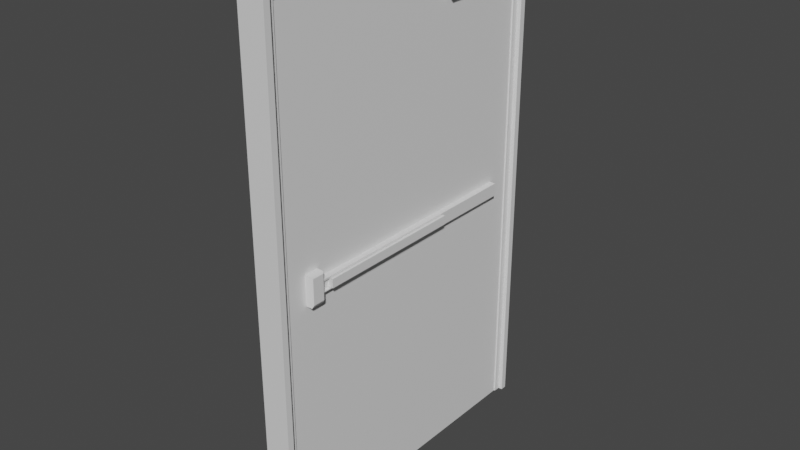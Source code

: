 # Source: metal-door.blend  (saved by Blender 3.1.7; exported with 4.5.12 LTS)
import bpy
from mathutils import Matrix  # noqa: F401  (used for matrix-valued properties, if any)

bpy.ops.wm.read_factory_settings(use_empty=True)
scene = bpy.context.scene
scene.name = 'Scene'

# ---- collections
col_collection = bpy.data.collections.new('Collection'); scene.collection.children.link(col_collection)

# ---- materials (node trees are filled in below, after node groups)
mat_material = bpy.data.materials.new('Material')
mat_material.alpha_threshold = 0.0
mat_material.diffuse_color = (0.8932, 0.658, 0.5345, 1.0)
mat_material.roughness = 0.5
mat_material.metallic = 0.5
mat_material.line_color = (0.0, 0.0, 0.0, 1.0)
mat_material_001 = bpy.data.materials.new('Material.001')

# ---- node groups
ng_auto_smooth = bpy.data.node_groups.new('Auto Smooth', 'GeometryNodeTree')
_s = ng_auto_smooth.interface.new_socket(name='Geometry', in_out='OUTPUT', socket_type='NodeSocketGeometry')
_s = ng_auto_smooth.interface.new_socket(name='Geometry', in_out='INPUT', socket_type='NodeSocketGeometry')
_s = ng_auto_smooth.interface.new_socket(name='Angle', in_out='INPUT', socket_type='NodeSocketFloat')
_s.subtype = 'ANGLE'
_s.min_value = 0.0
_s.max_value = 3.142
ng_auto_smooth.is_modifier = True
_N = ng_auto_smooth.nodes; _L = ng_auto_smooth.links
n0 = _N.new('NodeGroupOutput'); n0.name = 'Group Output'; n0.location = (480, -100)
n1 = _N.new('NodeGroupInput'); n1.name = 'Group Input'; n1.location = (-420, -300)
n2 = _N.new('NodeGroupInput'); n2.name = 'Group Input.001'; n2.location = (-60, -100)
n3 = _N.new('GeometryNodeSetShadeSmooth'); n3.name = 'Set Shade Smooth'; n3.location = (120, -100)
n3.domain = 'EDGE'
n4 = _N.new('GeometryNodeSetShadeSmooth'); n4.name = 'Set Shade Smooth.001'; n4.location = (300, -100)
n5 = _N.new('GeometryNodeInputMeshEdgeAngle'); n5.name = 'Edge Angle'; n5.location = (-420, -220)
n6 = _N.new('GeometryNodeInputEdgeSmooth'); n6.name = 'Is Edge Smooth'; n6.location = (-60, -160)
n7 = _N.new('GeometryNodeInputShadeSmooth'); n7.name = 'Is Face Smooth'; n7.location = (-240, -340)
n8 = _N.new('FunctionNodeBooleanMath'); n8.name = 'Boolean Math'; n8.location = (-60, -220)
n9 = _N.new('FunctionNodeCompare'); n9.name = 'Compare'; n9.location = (-240, -180)
n9.operation = 'LESS_EQUAL'
_L.new(n5.outputs[0], n9.inputs[0])
_L.new(n4.outputs[0], n0.inputs[0])
_L.new(n1.outputs[1], n9.inputs[1])
_L.new(n9.outputs[0], n8.inputs[0])
_L.new(n7.outputs[0], n8.inputs[1])
_L.new(n2.outputs[0], n3.inputs[0])
_L.new(n6.outputs[0], n3.inputs[1])
_L.new(n3.outputs[0], n4.inputs[0])
_L.new(n8.outputs[0], n3.inputs[2])
n0.is_active_output = True

# ---- material node trees
mat_material.use_nodes = True; mat_material.node_tree.nodes.clear()
_N = mat_material.node_tree.nodes; _L = mat_material.node_tree.links
n0 = _N.new('ShaderNodeOutputMaterial'); n0.name = 'Material Output'; n0.location = (300, 300)
n1 = _N.new('ShaderNodeBsdfPrincipled'); n1.name = 'Principled BSDF'; n1.location = (10, 300)
n1.distribution = 'GGX'
n1.subsurface_method = 'RANDOM_WALK_SKIN'
n1.inputs[3].default_value = 1.45
n1.inputs[27].default_value = (0.0, 0.0, 0.0, 1.0)
n1.inputs[28].default_value = 1.0
_L.new(n1.outputs[0], n0.inputs[0])
n0.is_active_output = True
mat_material_001.use_nodes = True; mat_material_001.node_tree.nodes.clear()
_N = mat_material_001.node_tree.nodes; _L = mat_material_001.node_tree.links
n0 = _N.new('ShaderNodeBsdfPrincipled'); n0.name = 'Principled BSDF'; n0.location = (10, 300)
n0.distribution = 'GGX'
n0.subsurface_method = 'RANDOM_WALK_SKIN'
n0.inputs[3].default_value = 1.45
n0.inputs[27].default_value = (0.0, 0.0, 0.0, 1.0)
n0.inputs[28].default_value = 1.0
n1 = _N.new('ShaderNodeOutputMaterial'); n1.name = 'Material Output'; n1.location = (300, 300)
_L.new(n0.outputs[0], n1.inputs[0])
n1.is_active_output = True

# ---- world
world_world = bpy.data.worlds.new('World'); scene.world = world_world
world_world.use_nodes = True; world_world.node_tree.nodes.clear()
_N = world_world.node_tree.nodes; _L = world_world.node_tree.links
n0 = _N.new('ShaderNodeOutputWorld'); n0.name = 'World Output'; n0.location = (300, 300)
n1 = _N.new('ShaderNodeBackground'); n1.name = 'Background'; n1.location = (10, 300)
n1.inputs[0].default_value = (0.05088, 0.05088, 0.05088, 1.0)
_L.new(n1.outputs[0], n0.inputs[0])
n0.is_active_output = True
world_world.color = (0.05088, 0.05088, 0.05088)
world_world.use_sun_shadow = False
world_world.sun_shadow_jitter_overblur = 0.0

# ---- meshes
me_cube_001 = bpy.data.meshes.new('Cube.001')
me_cube_001.from_pydata([(-1.0, -0.962, -0.624), (-1.0, -0.962, 0.962), (-1.0, 0.962, -0.624), (-1.0, 0.962, 0.962), (1.0, -0.962, -0.624), (1.0, -0.962, 0.962), (1.0, 0.962, -0.624), (1.0, 0.962, 0.962), (-1.0, 1.0, -0.624), (-1.0, -1.0, -0.624), (-1.0, -1.0, 1.0), (-1.0, 1.0, 1.0), (1.0, 1.0, 1.0), (1.0, 1.0, -0.624), (1.0, -1.0, -0.624), (1.0, -1.0, 1.0), (-0.6954, 0.9203, -0.624), (-0.6954, -0.9203, -0.624), (-0.6954, -0.9203, 0.9412), (-0.6954, 0.9203, 0.9412), (0.6954, 0.9203, 0.9412), (0.6954, 0.9203, -0.624), (0.6954, -0.9203, -0.624), (0.6954, -0.9203, 0.9412), (-0.6954, 0.962, -0.624), (-0.6954, -0.962, -0.624), (-0.6954, -0.962, 0.962), (-0.6954, 0.962, 0.962), (0.6954, 0.962, 0.962), (0.6954, 0.962, -0.624), (0.6954, -0.962, -0.624), (0.6954, -0.962, 0.962), (-0.6833, 1.0, -0.624), (-0.6689, -1.0, -0.624), (0.6689, 1.0, 1.0), (-0.6689, 1.0, 1.0), (0.6689, -1.0, -0.624), (0.6689, -1.0, 1.0), (-0.6689, -1.0, 1.0), (0.6833, 1.0, -0.624)], [], [(12, 34, 37, 15), (5, 4, 30, 31), (39, 32, 35, 34), (33, 38, 10, 9), (1, 0, 9, 10), (3, 1, 10, 11), (2, 3, 11, 8), (7, 6, 13, 12), (5, 7, 12, 15), (4, 5, 15, 14), (3, 2, 24, 27), (0, 1, 26, 25), (7, 5, 31, 28), (6, 7, 28, 29), (1, 3, 27, 26), (18, 17, 25, 26), (19, 18, 26, 27), (16, 19, 27, 24), (20, 21, 29, 28), (23, 20, 28, 31), (22, 23, 31, 30), (36, 37, 38, 33), (14, 15, 37, 36), (34, 35, 38, 37), (35, 11, 10, 38), (0, 25, 33, 9), (14, 36, 30, 4), (33, 25, 30, 36), (22, 30, 25, 17), (35, 32, 8, 11), (39, 34, 12, 13), (39, 13, 6, 29), (24, 2, 8, 32), (24, 32, 39, 29), (29, 21, 16, 24), (21, 20, 19, 16), (20, 23, 18, 19), (23, 22, 17, 18)])
_uv = me_cube_001.uv_layers.new(name='UVMap')
_uv.uv.foreach_set('vector', [0.625, 0.5, 0.7083, 0.5, 0.7083, 0.75, 0.625, 0.75, 0.6192, 0.7453, 0.3808, 0.7453, 0.3808, 0.7453, 0.6192, 0.7453, 0.0, 0.0, 0.0, 0.0, 0.7917, 0.5, 0.7083, 0.5, 0.375, 0.9167, 0.625, 0.9167, 0.625, 1.0, 0.375, 1.0, 0.6192, 0.004746, 0.3808, 0.004746, 0.375, 0.0, 0.625, 0.0, 0.6192, 0.2453, 0.6192, 0.004746, 0.625, 0.0, 0.625, 0.25, 0.3808, 0.2453, 0.6192, 0.2453, 0.625, 0.25, 0.375, 0.25, 0.6192, 0.5047, 0.3808, 0.5047, 0.375, 0.5, 0.625, 0.5, 0.6192, 0.7453, 0.6192, 0.5047, 0.625, 0.5, 0.625, 0.75, 0.3808, 0.7453, 0.6192, 0.7453, 0.625, 0.75, 0.375, 0.75, 0.6192, 0.2453, 0.3808, 0.2453, 0.3808, 0.2453, 0.6192, 0.2453, 0.3808, 0.004746, 0.6192, 0.004746, 0.6192, 0.004746, 0.3808, 0.004746, 0.6192, 0.5047, 0.6192, 0.7453, 0.6192, 0.7453, 0.6192, 0.5047, 0.3808, 0.5047, 0.6192, 0.5047, 0.6192, 0.5047, 0.3808, 0.5047, 0.6192, 0.004746, 0.6192, 0.2453, 0.6192, 0.2453, 0.6192, 0.004746, 0.6128, 0.009964, 0.3872, 0.009964, 0.3808, 0.004746, 0.6192, 0.004746, 0.6128, 0.24, 0.6128, 0.009964, 0.6192, 0.004746, 0.6192, 0.2453, 0.3872, 0.24, 0.6128, 0.24, 0.6192, 0.2453, 0.3808, 0.2453, 0.6128, 0.51, 0.3872, 0.51, 0.3808, 0.5047, 0.6192, 0.5047, 0.6128, 0.74, 0.6128, 0.51, 0.6192, 0.5047, 0.6192, 0.7453, 0.3872, 0.74, 0.6128, 0.74, 0.6192, 0.7453, 0.3808, 0.7453, 0.375, 0.8333, 0.625, 0.8333, 0.625, 0.9167, 0.375, 0.9167, 0.375, 0.75, 0.625, 0.75, 0.625, 0.8333, 0.375, 0.8333, 0.7083, 0.5, 0.7917, 0.5, 0.7917, 0.75, 0.7083, 0.75, 0.7917, 0.5, 0.875, 0.5, 0.875, 0.75, 0.7917, 0.75, 0.3808, 0.004746, 0.3808, 0.004746, 0.375, 0.9167, 0.375, 1.0, 0.375, 0.75, 0.375, 0.8333, 0.3808, 0.7453, 0.3808, 0.7453, 0.375, 0.9167, 0.3808, 0.004746, 0.3808, 0.7453, 0.375, 0.8333, 0.3872, 0.74, 0.3808, 0.7453, 0.3808, 0.004746, 0.3872, 0.009964, 0.7917, 0.5, 0.0, 0.0, 0.375, 0.25, 0.625, 0.25, 0.0, 0.0, 0.7083, 0.5, 0.625, 0.5, 0.375, 0.5, 0.0, 0.0, 0.375, 0.5, 0.3808, 0.5047, 0.3808, 0.5047, 0.3808, 0.2453, 0.3808, 0.2453, 0.375, 0.25, 0.0, 0.0, 0.3808, 0.2453, 0.0, 0.0, 0.0, 0.0, 0.3808, 0.5047, 0.3808, 0.5047, 0.3872, 0.51, 0.3872, 0.24, 0.3808, 0.2453, 0.3872, 0.51, 0.6128, 0.51, 0.6128, 0.24, 0.3872, 0.24, 0.6128, 0.51, 0.6128, 0.74, 0.6128, 0.009964, 0.6128, 0.24, 0.6128, 0.74, 0.3872, 0.74, 0.3872, 0.009964, 0.6128, 0.009964])
me_cube_001.materials.append(mat_material)
me_cube_001.update()
me_cube_002 = bpy.data.meshes.new('Cube.002')
me_cube_002.from_pydata([(-0.5946, -0.01207, -0.8434), (-0.5946, -1.862, -0.8434), (-0.5946, -1.862, 0.7219), (-0.5946, -0.01207, 0.7219), (-0.5946, -0.1651, 0.6669), (-0.5946, -0.1651, 0.5917), (-0.5946, -0.6014, 0.5917), (-0.5946, -0.6014, 0.6669), (-1.045, -0.1651, 0.6669), (-1.045, -0.1651, 0.5917), (-1.045, -0.6014, 0.5917), (-1.045, -0.6014, 0.6669), (-0.5946, -0.1548, -0.03242), (-0.5946, -0.1548, -0.07312), (-0.5946, -1.635, -0.07312), (-0.5946, -1.635, -0.03442), (-1.027, -0.1548, -0.03242), (-1.027, -0.1548, -0.07312), (-1.027, -1.635, -0.07312), (-1.027, -1.635, -0.03442), (-0.5946, -0.6453, -0.07312), (-0.5946, -0.6453, -0.03308), (-1.027, -0.6453, -0.07312), (-1.027, -0.6453, -0.03308), (-0.5946, -0.1548, -0.03802), (-0.5946, -0.1548, -0.06649), (-0.5946, -1.635, -0.06789), (-0.5946, -1.635, -0.04082), (-1.027, -0.1548, -0.03802), (-1.027, -0.1548, -0.06649), (-1.027, -0.6453, -0.06696), (-1.027, -0.6453, -0.03894), (-0.5946, -0.6607, -0.07312), (-1.027, -0.6607, -0.07312), (-0.5946, -0.6607, -0.0331), (-1.027, -0.6607, -0.0331), (-1.027, -0.6607, -0.06697), (-1.027, -0.6607, -0.03897), (-0.5946, -1.635, -0.03986), (-1.027, -1.635, -0.03986), (-1.027, -0.6453, -0.03807), (-0.5946, -0.1548, -0.03718), (-1.027, -0.1548, -0.03718), (-1.027, -0.6607, -0.03809), (-0.5946, -0.1548, -0.0698), (-1.027, -0.1548, -0.0698), (-0.5946, -1.635, -0.0705), (-1.027, -1.635, -0.0705), (-1.027, -0.6453, -0.07004), (-1.027, -0.6607, -0.07004), (-0.5946, -1.583, -0.07312), (-1.027, -1.583, -0.07312), (-0.5946, -1.583, -0.03435), (-1.027, -1.583, -0.03435), (-1.027, -1.583, -0.06784), (-1.027, -1.583, -0.04072), (-1.027, -1.583, -0.03976), (-1.027, -1.583, -0.07048), (-1.229, -1.583, -0.06784), (-1.229, -0.6607, -0.06697), (-1.229, -1.583, -0.04072), (-1.229, -0.6607, -0.03897), (-0.8257, -1.635, -0.0705), (-0.8286, -1.635, -0.06789), (-0.8286, -1.635, -0.04082), (-0.8286, -1.583, -0.06784), (-0.8286, -0.6607, -0.06697), (-0.8286, -1.583, -0.04072), (-0.8286, -0.6607, -0.03897), (-0.8286, -0.6607, -0.07004), (-0.8257, -1.635, -0.03986), (-0.8286, -0.6607, -0.03809), (-0.8286, -1.583, -0.03976), (-0.8286, -1.583, -0.07048), (-0.8227, -0.1548, -0.03242), (-0.8227, -1.635, -0.03442), (-0.8227, -1.635, -0.07312), (-0.8227, -0.1548, -0.07312), (-0.8227, -0.6453, -0.07312), (-0.8227, -0.6453, -0.03308), (-0.8227, -0.1548, -0.03802), (-0.8227, -0.1548, -0.06649), (-0.8227, -0.6607, -0.0331), (-0.8227, -0.6607, -0.07312), (-0.8227, -0.1548, -0.03718), (-0.8227, -0.1548, -0.0698), (-0.8227, -1.583, -0.03435), (-0.8227, -1.583, -0.07312), (-0.5946, -1.638, -0.02657), (-0.5946, -1.644, -0.005415), (-0.5946, -1.638, -0.0989), (-0.5946, -1.724, -0.09905), (-0.5946, -1.726, -0.005136), (-0.5946, -1.638, -0.005437), (-1.166, -1.643, -0.02038), (-1.059, -1.638, -0.02657), (-1.059, -1.644, -0.005415), (-1.166, -1.646, -0.01159), (-1.059, -1.638, -0.0989), (-1.166, -1.643, -0.08971), (-1.059, -1.724, -0.09905), (-1.166, -1.716, -0.08984), (-1.166, -1.717, -0.01135), (-1.059, -1.726, -0.005136), (-1.166, -1.643, -0.0116), (-1.059, -1.638, -0.005437), (0.5946, -0.01207, -0.8434), (0.5946, -1.862, -0.8434), (0.5946, -1.862, 0.7219), (0.5946, -0.01207, 0.7219), (0.5946, -0.164, 0.666), (0.5946, -0.1661, 0.5912), (0.5946, -0.6046, 0.5923), (0.5946, -0.5983, 0.6679), (1.045, -0.164, 0.666), (1.045, -0.1661, 0.5912), (1.045, -0.6046, 0.5923), (1.045, -0.5983, 0.6679), (0.5946, -0.1548, -0.03242), (0.5946, -0.1548, -0.07312), (0.5946, -1.635, -0.07312), (0.5946, -1.635, -0.03442), (1.027, -0.1548, -0.03242), (1.027, -0.1548, -0.07312), (1.027, -1.635, -0.07312), (1.027, -1.635, -0.03442), (0.5946, -0.6453, -0.07312), (0.5946, -0.6453, -0.03308), (1.027, -0.6453, -0.07312), (1.027, -0.6453, -0.03308), (0.5946, -0.1548, -0.03802), (0.5946, -0.1548, -0.06649), (0.5946, -1.635, -0.06789), (0.5946, -1.635, -0.04082), (1.027, -0.1548, -0.03802), (1.027, -0.1548, -0.06649), (1.027, -0.6453, -0.06696), (1.027, -0.6453, -0.03894), (0.5946, -0.6607, -0.07312), (1.027, -0.6607, -0.07312), (0.5946, -0.6607, -0.0331), (1.027, -0.6607, -0.0331), (1.027, -0.6607, -0.06697), (1.027, -0.6607, -0.03897), (0.5946, -1.635, -0.03986), (1.027, -1.635, -0.03986), (1.027, -0.6453, -0.03807), (0.5946, -0.1548, -0.03718), (1.027, -0.1548, -0.03718), (1.027, -0.6607, -0.03809), (0.5946, -0.1548, -0.0698), (1.027, -0.1548, -0.0698), (0.5946, -1.635, -0.0705), (1.027, -1.635, -0.0705), (1.027, -0.6453, -0.07004), (1.027, -0.6607, -0.07004), (0.5946, -1.583, -0.07312), (1.027, -1.583, -0.07312), (0.5946, -1.583, -0.03435), (1.027, -1.583, -0.03435), (1.027, -1.583, -0.06784), (1.027, -1.583, -0.04072), (1.027, -1.583, -0.03976), (1.027, -1.583, -0.07048), (1.229, -1.583, -0.06784), (1.229, -0.6607, -0.06697), (1.229, -1.583, -0.04072), (1.229, -0.6607, -0.03897), (0.8257, -1.635, -0.0705), (0.8286, -1.635, -0.06789), (0.8286, -1.635, -0.04082), (0.8286, -1.583, -0.06784), (0.8286, -0.6607, -0.06697), (0.8286, -1.583, -0.04072), (0.8286, -0.6607, -0.03897), (0.8286, -0.6607, -0.07004), (0.8257, -1.635, -0.03986), (0.8286, -0.6607, -0.03809), (0.8286, -1.583, -0.03976), (0.8286, -1.583, -0.07048), (0.8227, -0.1548, -0.03242), (0.8227, -1.635, -0.03442), (0.8227, -1.635, -0.07312), (0.8227, -0.1548, -0.07312), (0.8227, -0.6453, -0.07312), (0.8227, -0.6453, -0.03308), (0.8227, -0.1548, -0.03802), (0.8227, -0.1548, -0.06649), (0.8227, -0.6607, -0.0331), (0.8227, -0.6607, -0.07312), (0.8227, -0.1548, -0.03718), (0.8227, -0.1548, -0.0698), (0.8227, -1.583, -0.03435), (0.8227, -1.583, -0.07312), (0.5946, -1.638, -0.02657), (0.5946, -1.644, -0.005415), (0.5946, -1.638, -0.0989), (0.5946, -1.724, -0.09905), (0.5946, -1.726, -0.005136), (0.5946, -1.638, -0.005437), (1.166, -1.643, -0.02038), (1.059, -1.638, -0.02657), (1.059, -1.644, -0.005415), (1.166, -1.646, -0.01159), (1.059, -1.638, -0.0989), (1.166, -1.643, -0.08971), (1.059, -1.724, -0.09905), (1.166, -1.716, -0.08984), (1.166, -1.717, -0.01135), (1.059, -1.726, -0.005136), (1.166, -1.643, -0.0116), (1.059, -1.638, -0.005437), (4.453e-07, 0.01689, 0.4263), (4.453e-07, 0.01689, 0.4747), (0.2323, 0.01069, 0.4263), (0.2323, 0.01069, 0.4747), (0.3759, -0.005533, 0.4263), (0.3759, -0.005533, 0.4747), (0.3759, -0.02559, 0.4263), (0.3759, -0.02559, 0.4747), (0.2323, -0.04181, 0.4263), (0.2323, -0.04181, 0.4747), (4.453e-07, -0.04801, 0.4263), (4.453e-07, -0.04801, 0.4747), (-0.2323, -0.04181, 0.4263), (-0.2323, -0.04181, 0.4747), (-0.3759, -0.02559, 0.4263), (-0.3759, -0.02559, 0.4747), (-0.3759, -0.005533, 0.4263), (-0.3759, -0.005533, 0.4747), (-0.2323, 0.01069, 0.4263), (-0.2323, 0.01069, 0.4747), (4.453e-07, 0.0316, 0.4263), (0.3376, 0.02259, 0.4263), (0.3376, 0.02259, 0.4747), (4.453e-07, 0.0316, 0.4747), (0.5463, -0.0009883, 0.4263), (0.5463, -0.0009883, 0.4747), (0.5463, -0.03013, 0.4263), (0.5463, -0.03013, 0.4747), (0.3376, -0.05371, 0.4263), (0.3376, -0.05371, 0.4747), (4.453e-07, -0.06272, 0.4263), (4.453e-07, -0.06272, 0.4747), (-0.3376, -0.05371, 0.4263), (-0.3376, -0.05371, 0.4747), (-0.5463, -0.03013, 0.4263), (-0.5463, -0.03013, 0.4747), (-0.5463, -0.0009883, 0.4263), (-0.5463, -0.0009883, 0.4747), (-0.3376, 0.02259, 0.4263), (-0.3376, 0.02259, 0.4747), (4.453e-07, 0.01689, 0.3985), (0.2323, 0.01069, 0.3985), (0.2323, 0.01069, 0.5025), (4.453e-07, 0.01689, 0.5025), (0.3759, -0.005533, 0.3985), (0.3759, -0.005533, 0.5025), (0.3759, -0.02559, 0.3985), (0.3759, -0.02559, 0.5025), (0.2323, -0.04181, 0.3985), (0.2323, -0.04181, 0.5025), (4.453e-07, -0.04801, 0.3985), (4.453e-07, -0.04801, 0.5025), (-0.2323, -0.04181, 0.3985), (-0.2323, -0.04181, 0.5025), (-0.3759, -0.02559, 0.3985), (-0.3759, -0.02559, 0.5025), (-0.3759, -0.005533, 0.3985), (-0.3759, -0.005533, 0.5025), (-0.2323, 0.01069, 0.3985), (-0.2323, 0.01069, 0.5025), (4.453e-07, 0.01689, -0.4263), (4.453e-07, 0.01689, -0.4747), (0.2323, 0.01069, -0.4263), (0.2323, 0.01069, -0.4747), (0.3759, -0.005533, -0.4263), (0.3759, -0.005533, -0.4747), (0.3759, -0.02559, -0.4263), (0.3759, -0.02559, -0.4747), (0.2323, -0.04181, -0.4263), (0.2323, -0.04181, -0.4747), (4.453e-07, -0.04801, -0.4263), (4.453e-07, -0.04801, -0.4747), (-0.2323, -0.04181, -0.4263), (-0.2323, -0.04181, -0.4747), (-0.3759, -0.02559, -0.4263), (-0.3759, -0.02559, -0.4747), (-0.3759, -0.005533, -0.4263), (-0.3759, -0.005533, -0.4747), (-0.2323, 0.01069, -0.4263), (-0.2323, 0.01069, -0.4747), (4.453e-07, 0.0316, -0.4263), (0.3376, 0.02259, -0.4263), (0.3376, 0.02259, -0.4747), (4.453e-07, 0.0316, -0.4747), (0.5463, -0.0009883, -0.4263), (0.5463, -0.0009883, -0.4747), (0.5463, -0.03013, -0.4263), (0.5463, -0.03013, -0.4747), (0.3376, -0.05371, -0.4263), (0.3376, -0.05371, -0.4747), (4.453e-07, -0.06272, -0.4263), (4.453e-07, -0.06272, -0.4747), (-0.3376, -0.05371, -0.4263), (-0.3376, -0.05371, -0.4747), (-0.5463, -0.03013, -0.4263), (-0.5463, -0.03013, -0.4747), (-0.5463, -0.0009883, -0.4263), (-0.5463, -0.0009883, -0.4747), (-0.3376, 0.02259, -0.4263), (-0.3376, 0.02259, -0.4747), (4.453e-07, 0.01689, -0.3985), (0.2323, 0.01069, -0.3985), (0.2323, 0.01069, -0.5025), (4.453e-07, 0.01689, -0.5025), (0.3759, -0.005533, -0.3985), (0.3759, -0.005533, -0.5025), (0.3759, -0.02559, -0.3985), (0.3759, -0.02559, -0.5025), (0.2323, -0.04181, -0.3985), (0.2323, -0.04181, -0.5025), (4.453e-07, -0.04801, -0.3985), (4.453e-07, -0.04801, -0.5025), (-0.2323, -0.04181, -0.3985), (-0.2323, -0.04181, -0.5025), (-0.3759, -0.02559, -0.3985), (-0.3759, -0.02559, -0.5025), (-0.3759, -0.005533, -0.3985), (-0.3759, -0.005533, -0.5025), (-0.2323, 0.01069, -0.3985), (-0.2323, 0.01069, -0.5025)], [], [(3, 12, 21, 34, 52, 15, 88, 93, 89, 2, 6, 5, 4), (8, 9, 10, 11), (5, 6, 10, 9), (7, 6, 2, 3, 4), (6, 7, 11, 10), (4, 5, 9, 8), (7, 4, 8, 11), (44, 46, 14, 50, 32, 20, 13), (79, 74, 16, 23), (56, 39, 19, 53), (87, 76, 18, 51), (70, 75, 19, 39), (85, 77, 17, 45), (77, 78, 22, 17), (42, 40, 23, 16), (82, 79, 23, 35), (45, 48, 30, 29), (29, 30, 31, 28), (84, 80, 28, 42), (80, 81, 29, 28), (54, 36, 66, 65), (41, 38, 27, 24), (24, 27, 26, 25), (30, 36, 37, 31), (48, 49, 36, 30), (86, 82, 35, 53), (78, 83, 33, 22), (40, 43, 35, 23), (31, 37, 43, 40), (2, 89, 92, 91, 90, 88, 15, 38, 41, 12, 3, 0, 1), (74, 84, 42, 16), (28, 31, 40, 42), (36, 49, 69, 66), (22, 33, 49, 48), (51, 18, 47, 57), (76, 62, 47, 18), (17, 22, 48, 45), (81, 85, 45, 29), (25, 26, 46, 44), (33, 51, 57, 49), (39, 56, 72, 70), (75, 86, 53, 19), (37, 36, 59, 61), (83, 87, 51, 33), (43, 56, 53, 35), (59, 58, 60, 61), (36, 54, 58, 59), (54, 55, 60, 58), (55, 37, 61, 60), (73, 62, 63, 65), (65, 63, 64, 67), (67, 64, 70, 72), (68, 67, 72, 71), (69, 73, 65, 66), (57, 47, 62, 73), (37, 55, 67, 68), (56, 43, 71, 72), (55, 54, 65, 67), (43, 37, 68, 71), (49, 57, 73, 69), (32, 50, 87, 83), (15, 52, 86, 75), (25, 44, 85, 81), (14, 46, 62, 76), (12, 41, 84, 74), (20, 32, 83, 78), (52, 34, 82, 86), (24, 25, 81, 80), (41, 24, 80, 84), (34, 21, 79, 82), (13, 20, 78, 77), (44, 13, 77, 85), (38, 15, 75, 70), (50, 14, 76, 87), (21, 12, 74, 79), (70, 64, 27, 38), (64, 63, 26, 27), (26, 63, 62, 46), (93, 88, 95, 105), (92, 89, 96, 103), (94, 99, 101, 102, 97), (90, 91, 100, 98), (89, 93, 105, 96), (91, 92, 103, 100), (88, 90, 98, 95), (95, 98, 99, 94), (98, 100, 101, 99), (100, 103, 102, 101), (103, 96, 97, 102), (105, 95, 94, 104), (96, 105, 104, 97), (97, 104, 94), (109, 110, 111, 112, 108, 195, 199, 194, 121, 158, 140, 127, 118), (114, 117, 116, 115), (111, 115, 116, 112), (113, 110, 109, 108, 112), (112, 116, 117, 113), (110, 114, 115, 111), (113, 117, 114, 110), (150, 119, 126, 138, 156, 120, 152), (185, 129, 122, 180), (162, 159, 125, 145), (193, 157, 124, 182), (176, 145, 125, 181), (191, 151, 123, 183), (183, 123, 128, 184), (148, 122, 129, 146), (188, 141, 129, 185), (151, 135, 136, 154), (135, 134, 137, 136), (190, 148, 134, 186), (186, 134, 135, 187), (160, 171, 172, 142), (147, 130, 133, 144), (130, 131, 132, 133), (136, 137, 143, 142), (154, 136, 142, 155), (192, 159, 141, 188), (184, 128, 139, 189), (146, 129, 141, 149), (137, 146, 149, 143), (108, 107, 106, 109, 118, 147, 144, 121, 194, 196, 197, 198, 195), (180, 122, 148, 190), (134, 148, 146, 137), (142, 172, 175, 155), (128, 154, 155, 139), (157, 163, 153, 124), (182, 124, 153, 168), (123, 151, 154, 128), (187, 135, 151, 191), (131, 150, 152, 132), (139, 155, 163, 157), (145, 176, 178, 162), (181, 125, 159, 192), (143, 167, 165, 142), (189, 139, 157, 193), (149, 141, 159, 162), (165, 167, 166, 164), (142, 165, 164, 160), (160, 164, 166, 161), (161, 166, 167, 143), (179, 171, 169, 168), (171, 173, 170, 169), (173, 178, 176, 170), (174, 177, 178, 173), (175, 172, 171, 179), (163, 179, 168, 153), (143, 174, 173, 161), (162, 178, 177, 149), (161, 173, 171, 160), (149, 177, 174, 143), (155, 175, 179, 163), (138, 189, 193, 156), (121, 181, 192, 158), (131, 187, 191, 150), (120, 182, 168, 152), (118, 180, 190, 147), (126, 184, 189, 138), (158, 192, 188, 140), (130, 186, 187, 131), (147, 190, 186, 130), (140, 188, 185, 127), (119, 183, 184, 126), (150, 191, 183, 119), (144, 176, 181, 121), (156, 193, 182, 120), (127, 185, 180, 118), (176, 144, 133, 170), (170, 133, 132, 169), (132, 152, 168, 169), (199, 211, 201, 194), (198, 209, 202, 195), (200, 203, 208, 207, 205), (196, 204, 206, 197), (195, 202, 211, 199), (197, 206, 209, 198), (194, 201, 204, 196), (201, 200, 205, 204), (204, 205, 207, 206), (206, 207, 208, 209), (209, 208, 203, 202), (211, 210, 200, 201), (202, 203, 210, 211), (203, 200, 210), (108, 109, 3, 2), (109, 106, 0, 3), (106, 107, 1, 0), (107, 108, 2, 1), (232, 235, 234, 233), (233, 234, 237, 236), (236, 237, 239, 238), (238, 239, 241, 240), (240, 241, 243, 242), (242, 243, 245, 244), (244, 245, 247, 246), (246, 247, 249, 248), (219, 217, 257, 259), (248, 249, 251, 250), (250, 251, 235, 232), (224, 226, 266, 264), (214, 212, 232, 233), (213, 215, 234, 235), (216, 214, 233, 236), (215, 217, 237, 234), (218, 216, 236, 238), (217, 219, 239, 237), (220, 218, 238, 240), (219, 221, 241, 239), (222, 220, 240, 242), (221, 223, 243, 241), (224, 222, 242, 244), (223, 225, 245, 243), (226, 224, 244, 246), (225, 227, 247, 245), (228, 226, 246, 248), (227, 229, 249, 247), (230, 228, 248, 250), (229, 231, 251, 249), (212, 230, 250, 232), (231, 213, 235, 251), (254, 255, 271, 269, 267, 265, 263, 261, 259, 257), (252, 253, 256, 258, 260, 262, 264, 266, 268, 270), (227, 225, 265, 267), (218, 220, 260, 258), (226, 228, 268, 266), (221, 219, 259, 261), (212, 214, 253, 252), (229, 227, 267, 269), (220, 222, 262, 260), (215, 213, 255, 254), (228, 230, 270, 268), (223, 221, 261, 263), (214, 216, 256, 253), (231, 229, 269, 271), (222, 224, 264, 262), (217, 215, 254, 257), (230, 212, 252, 270), (225, 223, 263, 265), (216, 218, 258, 256), (213, 231, 271, 255), (292, 293, 294, 295), (293, 296, 297, 294), (296, 298, 299, 297), (298, 300, 301, 299), (300, 302, 303, 301), (302, 304, 305, 303), (304, 306, 307, 305), (306, 308, 309, 307), (279, 319, 317, 277), (308, 310, 311, 309), (310, 292, 295, 311), (284, 324, 326, 286), (274, 293, 292, 272), (273, 295, 294, 275), (276, 296, 293, 274), (275, 294, 297, 277), (278, 298, 296, 276), (277, 297, 299, 279), (280, 300, 298, 278), (279, 299, 301, 281), (282, 302, 300, 280), (281, 301, 303, 283), (284, 304, 302, 282), (283, 303, 305, 285), (286, 306, 304, 284), (285, 305, 307, 287), (288, 308, 306, 286), (287, 307, 309, 289), (290, 310, 308, 288), (289, 309, 311, 291), (272, 292, 310, 290), (291, 311, 295, 273), (314, 317, 319, 321, 323, 325, 327, 329, 331, 315), (312, 330, 328, 326, 324, 322, 320, 318, 316, 313), (287, 327, 325, 285), (278, 318, 320, 280), (286, 326, 328, 288), (281, 321, 319, 279), (272, 312, 313, 274), (289, 329, 327, 287), (280, 320, 322, 282), (275, 314, 315, 273), (288, 328, 330, 290), (283, 323, 321, 281), (274, 313, 316, 276), (291, 331, 329, 289), (282, 322, 324, 284), (277, 317, 314, 275), (290, 330, 312, 272), (285, 325, 323, 283), (276, 316, 318, 278), (273, 315, 331, 291)])
me_cube_002.polygons.foreach_set('use_smooth', [True] * 292)
me_cube_002.polygons.foreach_set('material_index', [0, 1, 1, 0, 1, 1, 1, 1, 1, 1, 1, 1, 1, 1, 1, 1, 1, 1, 1, 1, 1, 1, 1, 1, 1, 1, 1, 1, 1, 0, 1, 1, 1, 1, 1, 1, 1, 1, 1, 1, 1, 1, 1, 1, 1, 1, 1, 1, 1, 1, 1, 1, 1, 1, 1, 1, 1, 1, 1, 1, 1, 1, 1, 1, 1, 1, 1, 1, 1, 1, 1, 1, 1, 1, 1, 1, 1, 1, 1, 1, 1, 1, 1, 1, 1, 1, 1, 1, 1, 1, 1, 1, 0, 1, 1, 0, 1, 1, 1, 1, 1, 1, 1, 1, 1, 1, 1, 1, 1, 1, 1, 1, 1, 1, 1, 1, 1, 1, 1, 1, 1, 0, 1, 1, 1, 1, 1, 1, 1, 1, 1, 1, 1, 1, 1, 1, 1, 1, 1, 1, 1, 1, 1, 1, 1, 1, 1, 1, 1, 1, 1, 1, 1, 1, 1, 1, 1, 1, 1, 1, 1, 1, 1, 1, 1, 1, 1, 1, 1, 1, 1, 1, 1, 1, 1, 1, 1, 1, 1, 1, 1, 1, 1, 1, 1, 1, 1, 1, 1, 1, 1, 1, 1, 1, 1, 1, 1, 1, 1, 1, 1, 1, 1, 1, 1, 1, 1, 1, 1, 1, 1, 1, 1, 1, 1, 1, 1, 1, 1, 1, 1, 1, 1, 1, 1, 1, 1, 1, 1, 1, 1, 1, 1, 1, 1, 1, 1, 1, 1, 1, 1, 1, 1, 1, 1, 1, 1, 1, 1, 1, 1, 1, 1, 1, 1, 1, 1, 1, 1, 1, 1, 1, 1, 1, 1, 1, 1, 1, 1, 1, 1, 1, 1, 1, 1, 1, 1, 1, 1, 1, 1, 1, 1, 1, 1, 1, 1, 1, 1, 1, 1, 1])
_uv = me_cube_002.uv_layers.new(name='UVMap')
_uv.uv.foreach_set('vector', [0.6128, 0.24, 0.5037, 0.2233, 0.5037, 0.162, 0.5037, 0.1601, 0.5038, 0.04487, 0.5038, 0.03828, 0.5049, 0.03799, 0.508, 0.03799, 0.508, 0.0372, 0.6128, 0.009964, 0.5941, 0.1671, 0.5939, 0.2219, 0.6047, 0.2222, 0.6047, 0.2222, 0.5939, 0.2219, 0.5941, 0.1671, 0.605, 0.1679, 0.5939, 0.2219, 0.5941, 0.1671, 0.5941, 0.1671, 0.5939, 0.2219, 0.605, 0.1679, 0.5941, 0.1671, 0.6128, 0.009964, 0.6128, 0.24, 0.6047, 0.2222, 0.5941, 0.1671, 0.605, 0.1679, 0.605, 0.1679, 0.5941, 0.1671, 0.6047, 0.2222, 0.5939, 0.2219, 0.5939, 0.2219, 0.6047, 0.2222, 0.605, 0.1679, 0.6047, 0.2222, 0.6047, 0.2222, 0.605, 0.1679, 0.4991, 0.223, 0.4991, 0.03828, 0.4982, 0.03828, 0.4982, 0.04486, 0.4982, 0.1598, 0.4982, 0.1618, 0.4982, 0.2229, 0.5037, 0.162, 0.5037, 0.2233, 0.5037, 0.2233, 0.5037, 0.162, 0.5022, 0.04487, 0.5022, 0.03828, 0.5038, 0.03828, 0.5038, 0.04487, 0.4982, 0.04486, 0.4982, 0.03828, 0.4982, 0.03828, 0.4982, 0.04486, 0.5023, 0.03828, 0.5038, 0.03828, 0.5038, 0.03828, 0.5022, 0.03828, 0.4991, 0.223, 0.4982, 0.2229, 0.4982, 0.2229, 0.4991, 0.223, 0.4982, 0.2229, 0.4982, 0.1618, 0.4982, 0.1618, 0.4982, 0.2229, 0.5021, 0.2232, 0.5022, 0.1619, 0.5037, 0.162, 0.5037, 0.2233, 0.5037, 0.1601, 0.5037, 0.162, 0.5037, 0.162, 0.5037, 0.1601, 0.4991, 0.223, 0.4991, 0.1618, 0.5001, 0.1618, 0.5, 0.2231, 0.5, 0.2231, 0.5001, 0.1618, 0.5019, 0.1619, 0.5019, 0.2232, 0.5022, 0.2232, 0.5019, 0.2232, 0.5019, 0.2232, 0.5021, 0.2232, 0.5019, 0.2232, 0.5, 0.2231, 0.5, 0.2231, 0.5019, 0.2232, 0.5001, 0.04486, 0.5001, 0.1599, 0.5001, 0.1599, 0.5001, 0.04486, 0.5023, 0.2232, 0.5023, 0.03828, 0.5019, 0.03828, 0.5019, 0.2232, 0.5019, 0.2232, 0.5019, 0.03828, 0.5001, 0.03828, 0.5, 0.2231, 0.5001, 0.1618, 0.5001, 0.1599, 0.5019, 0.16, 0.5019, 0.1619, 0.4991, 0.1618, 0.4991, 0.1599, 0.5001, 0.1599, 0.5001, 0.1618, 0.5038, 0.04487, 0.5037, 0.1601, 0.5037, 0.1601, 0.5038, 0.04487, 0.4982, 0.1618, 0.4982, 0.1598, 0.4982, 0.1598, 0.4982, 0.1618, 0.5022, 0.1619, 0.5022, 0.16, 0.5037, 0.1601, 0.5037, 0.162, 0.5019, 0.1619, 0.5019, 0.16, 0.5022, 0.16, 0.5022, 0.1619, 0.6128, 0.009964, 0.508, 0.0372, 0.508, 0.02701, 0.4944, 0.02716, 0.4941, 0.03799, 0.5049, 0.03799, 0.5038, 0.03828, 0.5023, 0.03828, 0.5023, 0.2232, 0.5037, 0.2233, 0.6128, 0.24, 0.3872, 0.24, 0.3872, 0.009964, 0.5037, 0.2233, 0.5022, 0.2232, 0.5021, 0.2232, 0.5037, 0.2233, 0.5019, 0.2232, 0.5019, 0.1619, 0.5022, 0.1619, 0.5021, 0.2232, 0.5001, 0.1599, 0.4991, 0.1599, 0.4991, 0.1599, 0.5001, 0.1599, 0.4982, 0.1618, 0.4982, 0.1598, 0.4991, 0.1599, 0.4991, 0.1618, 0.4982, 0.04486, 0.4982, 0.03828, 0.4991, 0.03828, 0.4991, 0.04486, 0.4982, 0.03828, 0.4991, 0.03828, 0.4991, 0.03828, 0.4982, 0.03828, 0.4982, 0.2229, 0.4982, 0.1618, 0.4991, 0.1618, 0.4991, 0.223, 0.5, 0.2231, 0.4991, 0.223, 0.4991, 0.223, 0.5, 0.2231, 0.5, 0.2231, 0.5001, 0.03828, 0.4991, 0.03828, 0.4991, 0.223, 0.4982, 0.1598, 0.4982, 0.04486, 0.4991, 0.04486, 0.4991, 0.1599, 0.5022, 0.03828, 0.5022, 0.04487, 0.5022, 0.04487, 0.5022, 0.03828, 0.5038, 0.03828, 0.5038, 0.04487, 0.5038, 0.04487, 0.5038, 0.03828, 0.5019, 0.16, 0.5001, 0.1599, 0.5001, 0.1599, 0.5019, 0.16, 0.4982, 0.1598, 0.4982, 0.04486, 0.4982, 0.04486, 0.4982, 0.1598, 0.5022, 0.16, 0.5022, 0.04487, 0.5038, 0.04487, 0.5037, 0.1601, 0.5001, 0.1599, 0.5001, 0.04486, 0.5019, 0.04487, 0.5019, 0.16, 0.5001, 0.1599, 0.5001, 0.04486, 0.5001, 0.04486, 0.5001, 0.1599, 0.5001, 0.04486, 0.5019, 0.04487, 0.5019, 0.04487, 0.5001, 0.04486, 0.5019, 0.04487, 0.5019, 0.16, 0.5019, 0.16, 0.5019, 0.04487, 0.4991, 0.04486, 0.4991, 0.03828, 0.5001, 0.03828, 0.5001, 0.04486, 0.5001, 0.04486, 0.5001, 0.03828, 0.5019, 0.03828, 0.5019, 0.04487, 0.5019, 0.04487, 0.5019, 0.03828, 0.5022, 0.03828, 0.5022, 0.04487, 0.5019, 0.16, 0.5019, 0.04487, 0.5022, 0.04487, 0.5022, 0.16, 0.4991, 0.1599, 0.4991, 0.04486, 0.5001, 0.04486, 0.5001, 0.1599, 0.4991, 0.04486, 0.4991, 0.03828, 0.4991, 0.03828, 0.4991, 0.04486, 0.5019, 0.16, 0.5019, 0.04487, 0.5019, 0.04487, 0.5019, 0.16, 0.5022, 0.04487, 0.5022, 0.16, 0.5022, 0.16, 0.5022, 0.04487, 0.5019, 0.04487, 0.5001, 0.04486, 0.5001, 0.04486, 0.5019, 0.04487, 0.5022, 0.16, 0.5019, 0.16, 0.5019, 0.16, 0.5022, 0.16, 0.4991, 0.1599, 0.4991, 0.04486, 0.4991, 0.04486, 0.4991, 0.1599, 0.4982, 0.1598, 0.4982, 0.04486, 0.4982, 0.04486, 0.4982, 0.1598, 0.5038, 0.03828, 0.5038, 0.04487, 0.5038, 0.04487, 0.5038, 0.03828, 0.5, 0.2231, 0.4991, 0.223, 0.4991, 0.223, 0.5, 0.2231, 0.4982, 0.03828, 0.4991, 0.03828, 0.4991, 0.03828, 0.4982, 0.03828, 0.5037, 0.2233, 0.5023, 0.2232, 0.5022, 0.2232, 0.5037, 0.2233, 0.4982, 0.1618, 0.4982, 0.1598, 0.4982, 0.1598, 0.4982, 0.1618, 0.5038, 0.04487, 0.5037, 0.1601, 0.5037, 0.1601, 0.5038, 0.04487, 0.5019, 0.2232, 0.5, 0.2231, 0.5, 0.2231, 0.5019, 0.2232, 0.5023, 0.2232, 0.5019, 0.2232, 0.5019, 0.2232, 0.5022, 0.2232, 0.5037, 0.1601, 0.5037, 0.162, 0.5037, 0.162, 0.5037, 0.1601, 0.4982, 0.2229, 0.4982, 0.1618, 0.4982, 0.1618, 0.4982, 0.2229, 0.4991, 0.223, 0.4982, 0.2229, 0.4982, 0.2229, 0.4991, 0.223, 0.5023, 0.03828, 0.5038, 0.03828, 0.5038, 0.03828, 0.5023, 0.03828, 0.4982, 0.04486, 0.4982, 0.03828, 0.4982, 0.03828, 0.4982, 0.04486, 0.5037, 0.162, 0.5037, 0.2233, 0.5037, 0.2233, 0.5037, 0.162, 0.5022, 0.03828, 0.5019, 0.03828, 0.5019, 0.03828, 0.5023, 0.03828, 0.5019, 0.03828, 0.5001, 0.03828, 0.5001, 0.03828, 0.5019, 0.03828, 0.5001, 0.03828, 0.5001, 0.03828, 0.4991, 0.03828, 0.4991, 0.03828, 0.508, 0.03799, 0.5049, 0.03799, 0.5049, 0.03799, 0.508, 0.03799, 0.508, 0.02701, 0.508, 0.0372, 0.508, 0.0372, 0.508, 0.02701, 0.5062, 0.03767, 0.4945, 0.03767, 0.4948, 0.02747, 0.5077, 0.02734, 0.5076, 0.0373, 0.4941, 0.03799, 0.4944, 0.02716, 0.4944, 0.02716, 0.4941, 0.03799, 0.508, 0.0372, 0.508, 0.03799, 0.508, 0.03799, 0.508, 0.0372, 0.4944, 0.02716, 0.508, 0.02701, 0.508, 0.02701, 0.4944, 0.02716, 0.5049, 0.03799, 0.4941, 0.03799, 0.4941, 0.03799, 0.5049, 0.03799, 0.5049, 0.03799, 0.4941, 0.03799, 0.4945, 0.03767, 0.5062, 0.03767, 0.4941, 0.03799, 0.4944, 0.02716, 0.4948, 0.02747, 0.4945, 0.03767, 0.4944, 0.02716, 0.508, 0.02701, 0.5077, 0.02734, 0.4948, 0.02747, 0.508, 0.02701, 0.508, 0.0372, 0.5076, 0.0373, 0.5077, 0.02734, 0.508, 0.03799, 0.5049, 0.03799, 0.5062, 0.03767, 0.5076, 0.03767, 0.508, 0.0372, 0.508, 0.03799, 0.5076, 0.03767, 0.5076, 0.0373, 0.5076, 0.0373, 0.5076, 0.03767, 0.5062, 0.03767, 0.6128, 0.24, 0.6047, 0.2222, 0.5939, 0.2219, 0.5941, 0.1671, 0.6128, 0.009964, 0.508, 0.0372, 0.508, 0.03799, 0.5049, 0.03799, 0.5038, 0.03828, 0.5038, 0.04487, 0.5037, 0.1601, 0.5037, 0.162, 0.5037, 0.2233, 0.6047, 0.2222, 0.605, 0.1679, 0.5941, 0.1671, 0.5939, 0.2219, 0.5939, 0.2219, 0.5939, 0.2219, 0.5941, 0.1671, 0.5941, 0.1671, 0.605, 0.1679, 0.6047, 0.2222, 0.6128, 0.24, 0.6128, 0.009964, 0.5941, 0.1671, 0.5941, 0.1671, 0.5941, 0.1671, 0.605, 0.1679, 0.605, 0.1679, 0.6047, 0.2222, 0.6047, 0.2222, 0.5939, 0.2219, 0.5939, 0.2219, 0.605, 0.1679, 0.605, 0.1679, 0.6047, 0.2222, 0.6047, 0.2222, 0.4991, 0.223, 0.4982, 0.2229, 0.4982, 0.1618, 0.4982, 0.1598, 0.4982, 0.04486, 0.4982, 0.03828, 0.4991, 0.03828, 0.5037, 0.162, 0.5037, 0.162, 0.5037, 0.2233, 0.5037, 0.2233, 0.5022, 0.04487, 0.5038, 0.04487, 0.5038, 0.03828, 0.5022, 0.03828, 0.4982, 0.04486, 0.4982, 0.04486, 0.4982, 0.03828, 0.4982, 0.03828, 0.5023, 0.03828, 0.5022, 0.03828, 0.5038, 0.03828, 0.5038, 0.03828, 0.4991, 0.223, 0.4991, 0.223, 0.4982, 0.2229, 0.4982, 0.2229, 0.4982, 0.2229, 0.4982, 0.2229, 0.4982, 0.1618, 0.4982, 0.1618, 0.5021, 0.2232, 0.5037, 0.2233, 0.5037, 0.162, 0.5022, 0.1619, 0.5037, 0.1601, 0.5037, 0.1601, 0.5037, 0.162, 0.5037, 0.162, 0.4991, 0.223, 0.5, 0.2231, 0.5001, 0.1618, 0.4991, 0.1618, 0.5, 0.2231, 0.5019, 0.2232, 0.5019, 0.1619, 0.5001, 0.1618, 0.5022, 0.2232, 0.5021, 0.2232, 0.5019, 0.2232, 0.5019, 0.2232, 0.5019, 0.2232, 0.5019, 0.2232, 0.5, 0.2231, 0.5, 0.2231, 0.5001, 0.04486, 0.5001, 0.04486, 0.5001, 0.1599, 0.5001, 0.1599, 0.5023, 0.2232, 0.5019, 0.2232, 0.5019, 0.03828, 0.5023, 0.03828, 0.5019, 0.2232, 0.5, 0.2231, 0.5001, 0.03828, 0.5019, 0.03828, 0.5001, 0.1618, 0.5019, 0.1619, 0.5019, 0.16, 0.5001, 0.1599, 0.4991, 0.1618, 0.5001, 0.1618, 0.5001, 0.1599, 0.4991, 0.1599, 0.5038, 0.04487, 0.5038, 0.04487, 0.5037, 0.1601, 0.5037, 0.1601, 0.4982, 0.1618, 0.4982, 0.1618, 0.4982, 0.1598, 0.4982, 0.1598, 0.5022, 0.1619, 0.5037, 0.162, 0.5037, 0.1601, 0.5022, 0.16, 0.5019, 0.1619, 0.5022, 0.1619, 0.5022, 0.16, 0.5019, 0.16, 0.6128, 0.009964, 0.3872, 0.009964, 0.3872, 0.24, 0.6128, 0.24, 0.5037, 0.2233, 0.5023, 0.2232, 0.5023, 0.03828, 0.5038, 0.03828, 0.5049, 0.03799, 0.4941, 0.03799, 0.4944, 0.02716, 0.508, 0.02701, 0.508, 0.0372, 0.5037, 0.2233, 0.5037, 0.2233, 0.5021, 0.2232, 0.5022, 0.2232, 0.5019, 0.2232, 0.5021, 0.2232, 0.5022, 0.1619, 0.5019, 0.1619, 0.5001, 0.1599, 0.5001, 0.1599, 0.4991, 0.1599, 0.4991, 0.1599, 0.4982, 0.1618, 0.4991, 0.1618, 0.4991, 0.1599, 0.4982, 0.1598, 0.4982, 0.04486, 0.4991, 0.04486, 0.4991, 0.03828, 0.4982, 0.03828, 0.4982, 0.03828, 0.4982, 0.03828, 0.4991, 0.03828, 0.4991, 0.03828, 0.4982, 0.2229, 0.4991, 0.223, 0.4991, 0.1618, 0.4982, 0.1618, 0.5, 0.2231, 0.5, 0.2231, 0.4991, 0.223, 0.4991, 0.223, 0.5, 0.2231, 0.4991, 0.223, 0.4991, 0.03828, 0.5001, 0.03828, 0.4982, 0.1598, 0.4991, 0.1599, 0.4991, 0.04486, 0.4982, 0.04486, 0.5022, 0.03828, 0.5022, 0.03828, 0.5022, 0.04487, 0.5022, 0.04487, 0.5038, 0.03828, 0.5038, 0.03828, 0.5038, 0.04487, 0.5038, 0.04487, 0.5019, 0.16, 0.5019, 0.16, 0.5001, 0.1599, 0.5001, 0.1599, 0.4982, 0.1598, 0.4982, 0.1598, 0.4982, 0.04486, 0.4982, 0.04486, 0.5022, 0.16, 0.5037, 0.1601, 0.5038, 0.04487, 0.5022, 0.04487, 0.5001, 0.1599, 0.5019, 0.16, 0.5019, 0.04487, 0.5001, 0.04486, 0.5001, 0.1599, 0.5001, 0.1599, 0.5001, 0.04486, 0.5001, 0.04486, 0.5001, 0.04486, 0.5001, 0.04486, 0.5019, 0.04487, 0.5019, 0.04487, 0.5019, 0.04487, 0.5019, 0.04487, 0.5019, 0.16, 0.5019, 0.16, 0.4991, 0.04486, 0.5001, 0.04486, 0.5001, 0.03828, 0.4991, 0.03828, 0.5001, 0.04486, 0.5019, 0.04487, 0.5019, 0.03828, 0.5001, 0.03828, 0.5019, 0.04487, 0.5022, 0.04487, 0.5022, 0.03828, 0.5019, 0.03828, 0.5019, 0.16, 0.5022, 0.16, 0.5022, 0.04487, 0.5019, 0.04487, 0.4991, 0.1599, 0.5001, 0.1599, 0.5001, 0.04486, 0.4991, 0.04486, 0.4991, 0.04486, 0.4991, 0.04486, 0.4991, 0.03828, 0.4991, 0.03828, 0.5019, 0.16, 0.5019, 0.16, 0.5019, 0.04487, 0.5019, 0.04487, 0.5022, 0.04487, 0.5022, 0.04487, 0.5022, 0.16, 0.5022, 0.16, 0.5019, 0.04487, 0.5019, 0.04487, 0.5001, 0.04486, 0.5001, 0.04486, 0.5022, 0.16, 0.5022, 0.16, 0.5019, 0.16, 0.5019, 0.16, 0.4991, 0.1599, 0.4991, 0.1599, 0.4991, 0.04486, 0.4991, 0.04486, 0.4982, 0.1598, 0.4982, 0.1598, 0.4982, 0.04486, 0.4982, 0.04486, 0.5038, 0.03828, 0.5038, 0.03828, 0.5038, 0.04487, 0.5038, 0.04487, 0.5, 0.2231, 0.5, 0.2231, 0.4991, 0.223, 0.4991, 0.223, 0.4982, 0.03828, 0.4982, 0.03828, 0.4991, 0.03828, 0.4991, 0.03828, 0.5037, 0.2233, 0.5037, 0.2233, 0.5022, 0.2232, 0.5023, 0.2232, 0.4982, 0.1618, 0.4982, 0.1618, 0.4982, 0.1598, 0.4982, 0.1598, 0.5038, 0.04487, 0.5038, 0.04487, 0.5037, 0.1601, 0.5037, 0.1601, 0.5019, 0.2232, 0.5019, 0.2232, 0.5, 0.2231, 0.5, 0.2231, 0.5023, 0.2232, 0.5022, 0.2232, 0.5019, 0.2232, 0.5019, 0.2232, 0.5037, 0.1601, 0.5037, 0.1601, 0.5037, 0.162, 0.5037, 0.162, 0.4982, 0.2229, 0.4982, 0.2229, 0.4982, 0.1618, 0.4982, 0.1618, 0.4991, 0.223, 0.4991, 0.223, 0.4982, 0.2229, 0.4982, 0.2229, 0.5023, 0.03828, 0.5023, 0.03828, 0.5038, 0.03828, 0.5038, 0.03828, 0.4982, 0.04486, 0.4982, 0.04486, 0.4982, 0.03828, 0.4982, 0.03828, 0.5037, 0.162, 0.5037, 0.162, 0.5037, 0.2233, 0.5037, 0.2233, 0.5022, 0.03828, 0.5023, 0.03828, 0.5019, 0.03828, 0.5019, 0.03828, 0.5019, 0.03828, 0.5019, 0.03828, 0.5001, 0.03828, 0.5001, 0.03828, 0.5001, 0.03828, 0.4991, 0.03828, 0.4991, 0.03828, 0.5001, 0.03828, 0.508, 0.03799, 0.508, 0.03799, 0.5049, 0.03799, 0.5049, 0.03799, 0.508, 0.02701, 0.508, 0.02701, 0.508, 0.0372, 0.508, 0.0372, 0.5062, 0.03767, 0.5076, 0.0373, 0.5077, 0.02734, 0.4948, 0.02747, 0.4945, 0.03767, 0.4941, 0.03799, 0.4941, 0.03799, 0.4944, 0.02716, 0.4944, 0.02716, 0.508, 0.0372, 0.508, 0.0372, 0.508, 0.03799, 0.508, 0.03799, 0.4944, 0.02716, 0.4944, 0.02716, 0.508, 0.02701, 0.508, 0.02701, 0.5049, 0.03799, 0.5049, 0.03799, 0.4941, 0.03799, 0.4941, 0.03799, 0.5049, 0.03799, 0.5062, 0.03767, 0.4945, 0.03767, 0.4941, 0.03799, 0.4941, 0.03799, 0.4945, 0.03767, 0.4948, 0.02747, 0.4944, 0.02716, 0.4944, 0.02716, 0.4948, 0.02747, 0.5077, 0.02734, 0.508, 0.02701, 0.508, 0.02701, 0.5077, 0.02734, 0.5076, 0.0373, 0.508, 0.0372, 0.508, 0.03799, 0.5076, 0.03767, 0.5062, 0.03767, 0.5049, 0.03799, 0.508, 0.0372, 0.5076, 0.0373, 0.5076, 0.03767, 0.508, 0.03799, 0.5076, 0.0373, 0.5062, 0.03767, 0.5076, 0.03767, 0.6128, 0.009964, 0.6128, 0.24, 0.6128, 0.24, 0.6128, 0.009964, 0.6128, 0.24, 0.3872, 0.24, 0.3872, 0.24, 0.6128, 0.24, 0.3872, 0.24, 0.3872, 0.009964, 0.3872, 0.009964, 0.3872, 0.24, 0.3872, 0.009964, 0.6128, 0.009964, 0.6128, 0.009964, 0.3872, 0.009964, 1.0, 0.5, 1.0, 1.0, 0.9, 1.0, 0.9, 0.5, 0.9, 0.5, 0.9, 1.0, 0.8, 1.0, 0.8, 0.5, 0.8, 0.5, 0.8, 1.0, 0.7, 1.0, 0.7, 0.5, 0.7, 0.5, 0.7, 1.0, 0.6, 1.0, 0.6, 0.5, 0.6, 0.5, 0.6, 1.0, 0.5, 1.0, 0.5, 0.5, 0.5, 0.5, 0.5, 1.0, 0.4, 1.0, 0.4, 0.5, 0.4, 0.5, 0.4, 1.0, 0.3, 1.0, 0.3, 0.5, 0.3, 0.5, 0.3, 1.0, 0.2, 1.0, 0.2, 0.5, 0.4071, 0.199, 0.4071, 0.301, 0.4071, 0.301, 0.4071, 0.199, 0.2, 0.5, 0.2, 1.0, 0.1, 1.0, 0.1, 0.5, 0.1, 0.5, 0.1, 1.0, -7.451e-08, 1.0, -7.451e-08, 0.5, 0.6529, 0.1164, 0.5929, 0.199, 0.5929, 0.199, 0.6529, 0.1164, 0.8471, 0.3836, 0.75, 0.4151, 0.75, 0.49, 0.8911, 0.4442, 0.25, 0.4151, 0.3471, 0.3836, 0.3911, 0.4442, 0.25, 0.49, 0.9071, 0.301, 0.8471, 0.3836, 0.8911, 0.4442, 0.9783, 0.3242, 0.3471, 0.3836, 0.4071, 0.301, 0.4783, 0.3242, 0.3911, 0.4442, 0.9071, 0.199, 0.9071, 0.301, 0.9783, 0.3242, 0.9783, 0.1758, 0.4071, 0.301, 0.4071, 0.199, 0.4783, 0.1758, 0.4783, 0.3242, 0.8471, 0.1164, 0.9071, 0.199, 0.9783, 0.1758, 0.8911, 0.05584, 0.4071, 0.199, 0.3471, 0.1164, 0.3911, 0.05584, 0.4783, 0.1758, 0.75, 0.08485, 0.8471, 0.1164, 0.8911, 0.05584, 0.75, 0.01, 0.3471, 0.1164, 0.25, 0.08485, 0.25, 0.01, 0.3911, 0.05584, 0.6529, 0.1164, 0.75, 0.08485, 0.75, 0.01, 0.6089, 0.05584, 0.25, 0.08485, 0.1529, 0.1164, 0.1089, 0.05584, 0.25, 0.01, 0.5929, 0.199, 0.6529, 0.1164, 0.6089, 0.05584, 0.5217, 0.1758, 0.1529, 0.1164, 0.09294, 0.199, 0.02175, 0.1758, 0.1089, 0.05584, 0.5929, 0.301, 0.5929, 0.199, 0.5217, 0.1758, 0.5217, 0.3242, 0.09294, 0.199, 0.09294, 0.301, 0.02175, 0.3242, 0.02175, 0.1758, 0.6529, 0.3836, 0.5929, 0.301, 0.5217, 0.3242, 0.6089, 0.4442, 0.09294, 0.301, 0.1529, 0.3836, 0.1089, 0.4442, 0.02175, 0.3242, 0.75, 0.4151, 0.6529, 0.3836, 0.6089, 0.4442, 0.75, 0.49, 0.1529, 0.3836, 0.25, 0.4151, 0.25, 0.49, 0.1089, 0.4442, 0.3471, 0.3836, 0.25, 0.4151, 0.1529, 0.3836, 0.09294, 0.301, 0.09294, 0.199, 0.1529, 0.1164, 0.25, 0.08485, 0.3471, 0.1164, 0.4071, 0.199, 0.4071, 0.301, 0.75, 0.4151, 0.8471, 0.3836, 0.9071, 0.301, 0.9071, 0.199, 0.8471, 0.1164, 0.75, 0.08485, 0.6529, 0.1164, 0.5929, 0.199, 0.5929, 0.301, 0.6529, 0.3836, 0.09294, 0.199, 0.1529, 0.1164, 0.1529, 0.1164, 0.09294, 0.199, 0.9071, 0.199, 0.8471, 0.1164, 0.8471, 0.1164, 0.9071, 0.199, 0.5929, 0.199, 0.5929, 0.301, 0.5929, 0.301, 0.5929, 0.199, 0.3471, 0.1164, 0.4071, 0.199, 0.4071, 0.199, 0.3471, 0.1164, 0.75, 0.4151, 0.8471, 0.3836, 0.8471, 0.3836, 0.75, 0.4151, 0.09294, 0.301, 0.09294, 0.199, 0.09294, 0.199, 0.09294, 0.301, 0.8471, 0.1164, 0.75, 0.08485, 0.75, 0.08485, 0.8471, 0.1164, 0.3471, 0.3836, 0.25, 0.4151, 0.25, 0.4151, 0.3471, 0.3836, 0.5929, 0.301, 0.6529, 0.3836, 0.6529, 0.3836, 0.5929, 0.301, 0.25, 0.08485, 0.3471, 0.1164, 0.3471, 0.1164, 0.25, 0.08485, 0.8471, 0.3836, 0.9071, 0.301, 0.9071, 0.301, 0.8471, 0.3836, 0.1529, 0.3836, 0.09294, 0.301, 0.09294, 0.301, 0.1529, 0.3836, 0.75, 0.08485, 0.6529, 0.1164, 0.6529, 0.1164, 0.75, 0.08485, 0.4071, 0.301, 0.3471, 0.3836, 0.3471, 0.3836, 0.4071, 0.301, 0.6529, 0.3836, 0.75, 0.4151, 0.75, 0.4151, 0.6529, 0.3836, 0.1529, 0.1164, 0.25, 0.08485, 0.25, 0.08485, 0.1529, 0.1164, 0.9071, 0.301, 0.9071, 0.199, 0.9071, 0.199, 0.9071, 0.301, 0.25, 0.4151, 0.1529, 0.3836, 0.1529, 0.3836, 0.25, 0.4151, 1.0, 0.5, 0.9, 0.5, 0.9, 1.0, 1.0, 1.0, 0.9, 0.5, 0.8, 0.5, 0.8, 1.0, 0.9, 1.0, 0.8, 0.5, 0.7, 0.5, 0.7, 1.0, 0.8, 1.0, 0.7, 0.5, 0.6, 0.5, 0.6, 1.0, 0.7, 1.0, 0.6, 0.5, 0.5, 0.5, 0.5, 1.0, 0.6, 1.0, 0.5, 0.5, 0.4, 0.5, 0.4, 1.0, 0.5, 1.0, 0.4, 0.5, 0.3, 0.5, 0.3, 1.0, 0.4, 1.0, 0.3, 0.5, 0.2, 0.5, 0.2, 1.0, 0.3, 1.0, 0.4071, 0.199, 0.4071, 0.199, 0.4071, 0.301, 0.4071, 0.301, 0.2, 0.5, 0.1, 0.5, 0.1, 1.0, 0.2, 1.0, 0.1, 0.5, -7.451e-08, 0.5, -7.451e-08, 1.0, 0.1, 1.0, 0.6529, 0.1164, 0.6529, 0.1164, 0.5929, 0.199, 0.5929, 0.199, 0.8471, 0.3836, 0.8911, 0.4442, 0.75, 0.49, 0.75, 0.4151, 0.25, 0.4151, 0.25, 0.49, 0.3911, 0.4442, 0.3471, 0.3836, 0.9071, 0.301, 0.9783, 0.3242, 0.8911, 0.4442, 0.8471, 0.3836, 0.3471, 0.3836, 0.3911, 0.4442, 0.4783, 0.3242, 0.4071, 0.301, 0.9071, 0.199, 0.9783, 0.1758, 0.9783, 0.3242, 0.9071, 0.301, 0.4071, 0.301, 0.4783, 0.3242, 0.4783, 0.1758, 0.4071, 0.199, 0.8471, 0.1164, 0.8911, 0.05584, 0.9783, 0.1758, 0.9071, 0.199, 0.4071, 0.199, 0.4783, 0.1758, 0.3911, 0.05584, 0.3471, 0.1164, 0.75, 0.08485, 0.75, 0.01, 0.8911, 0.05584, 0.8471, 0.1164, 0.3471, 0.1164, 0.3911, 0.05584, 0.25, 0.01, 0.25, 0.08485, 0.6529, 0.1164, 0.6089, 0.05584, 0.75, 0.01, 0.75, 0.08485, 0.25, 0.08485, 0.25, 0.01, 0.1089, 0.05584, 0.1529, 0.1164, 0.5929, 0.199, 0.5217, 0.1758, 0.6089, 0.05584, 0.6529, 0.1164, 0.1529, 0.1164, 0.1089, 0.05584, 0.02175, 0.1758, 0.09294, 0.199, 0.5929, 0.301, 0.5217, 0.3242, 0.5217, 0.1758, 0.5929, 0.199, 0.09294, 0.199, 0.02175, 0.1758, 0.02175, 0.3242, 0.09294, 0.301, 0.6529, 0.3836, 0.6089, 0.4442, 0.5217, 0.3242, 0.5929, 0.301, 0.09294, 0.301, 0.02175, 0.3242, 0.1089, 0.4442, 0.1529, 0.3836, 0.75, 0.4151, 0.75, 0.49, 0.6089, 0.4442, 0.6529, 0.3836, 0.1529, 0.3836, 0.1089, 0.4442, 0.25, 0.49, 0.25, 0.4151, 0.3471, 0.3836, 0.4071, 0.301, 0.4071, 0.199, 0.3471, 0.1164, 0.25, 0.08485, 0.1529, 0.1164, 0.09294, 0.199, 0.09294, 0.301, 0.1529, 0.3836, 0.25, 0.4151, 0.75, 0.4151, 0.6529, 0.3836, 0.5929, 0.301, 0.5929, 0.199, 0.6529, 0.1164, 0.75, 0.08485, 0.8471, 0.1164, 0.9071, 0.199, 0.9071, 0.301, 0.8471, 0.3836, 0.09294, 0.199, 0.09294, 0.199, 0.1529, 0.1164, 0.1529, 0.1164, 0.9071, 0.199, 0.9071, 0.199, 0.8471, 0.1164, 0.8471, 0.1164, 0.5929, 0.199, 0.5929, 0.199, 0.5929, 0.301, 0.5929, 0.301, 0.3471, 0.1164, 0.3471, 0.1164, 0.4071, 0.199, 0.4071, 0.199, 0.75, 0.4151, 0.75, 0.4151, 0.8471, 0.3836, 0.8471, 0.3836, 0.09294, 0.301, 0.09294, 0.301, 0.09294, 0.199, 0.09294, 0.199, 0.8471, 0.1164, 0.8471, 0.1164, 0.75, 0.08485, 0.75, 0.08485, 0.3471, 0.3836, 0.3471, 0.3836, 0.25, 0.4151, 0.25, 0.4151, 0.5929, 0.301, 0.5929, 0.301, 0.6529, 0.3836, 0.6529, 0.3836, 0.25, 0.08485, 0.25, 0.08485, 0.3471, 0.1164, 0.3471, 0.1164, 0.8471, 0.3836, 0.8471, 0.3836, 0.9071, 0.301, 0.9071, 0.301, 0.1529, 0.3836, 0.1529, 0.3836, 0.09294, 0.301, 0.09294, 0.301, 0.75, 0.08485, 0.75, 0.08485, 0.6529, 0.1164, 0.6529, 0.1164, 0.4071, 0.301, 0.4071, 0.301, 0.3471, 0.3836, 0.3471, 0.3836, 0.6529, 0.3836, 0.6529, 0.3836, 0.75, 0.4151, 0.75, 0.4151, 0.1529, 0.1164, 0.1529, 0.1164, 0.25, 0.08485, 0.25, 0.08485, 0.9071, 0.301, 0.9071, 0.301, 0.9071, 0.199, 0.9071, 0.199, 0.25, 0.4151, 0.25, 0.4151, 0.1529, 0.3836, 0.1529, 0.3836])
me_cube_002.materials.append(mat_material)
me_cube_002.materials.append(mat_material_001)
me_cube_002.update()

# ---- objects
ob_cube = bpy.data.objects.new('Cube', me_cube_001)
ob_cube_001 = bpy.data.objects.new('Cube.001', me_cube_002)

# ---- transforms, parenting, visibility, modifiers, constraints
ob_cube.location = (0.0, 0.0, 0.0)
ob_cube.scale = (0.0803, 0.9781, 1.907)
ob_cube_001.location = (-3.576e-08, 0.9121, 0.4182)
ob_cube_001.scale = (0.0803, 0.9781, 1.907)
_m = ob_cube_001.modifiers.new('Auto Smooth', 'NODES')
_m.node_group = ng_auto_smooth
_gi = [s.identifier for s in ng_auto_smooth.interface.items_tree if s.item_type == 'SOCKET' and s.in_out == 'INPUT']
_m[_gi[1]] = 0.5236  # Angle

# ---- collection membership
col_collection.objects.link(ob_cube)
col_collection.objects.link(ob_cube_001)

# ---- scene / render settings (as saved in the file)
scene.frame_start = 1; scene.frame_end = 250; scene.frame_set(0)
scene.render.engine = 'CYCLES'
scene.cycles.sampling_pattern = 'TABULATED_SOBOL'
scene.cycles.use_light_tree = False
scene.view_settings.view_transform = 'Filmic'
bpy.context.view_layer.update()

# ---- added for rendering (the .blend has no active camera and no usable light): camera, sun
cam_auto = bpy.data.cameras.new('AutoCamera')
cam_auto.lens = 50.0
cam_auto.sensor_width = 36.0
cam_auto.clip_end = 1000.0
ob_auto_camera = bpy.data.objects.new('AutoCamera', cam_auto)
scene.collection.objects.link(ob_auto_camera)
ob_auto_camera.location = (3.39352, -4.07222, 3.07322)
ob_auto_camera.rotation_euler = (1.09748, -7.21219e-08, 0.694738)
scene.camera = ob_auto_camera
light_auto_sun = bpy.data.lights.new('AutoSun', 'SUN')
light_auto_sun.energy = 3.0
light_auto_sun.angle = 0.0523599
ob_auto_sun = bpy.data.objects.new('AutoSun', light_auto_sun)
scene.collection.objects.link(ob_auto_sun)
ob_auto_sun.rotation_euler = (0.872665, 0.174533, 0.523599)
bpy.context.view_layer.update()
